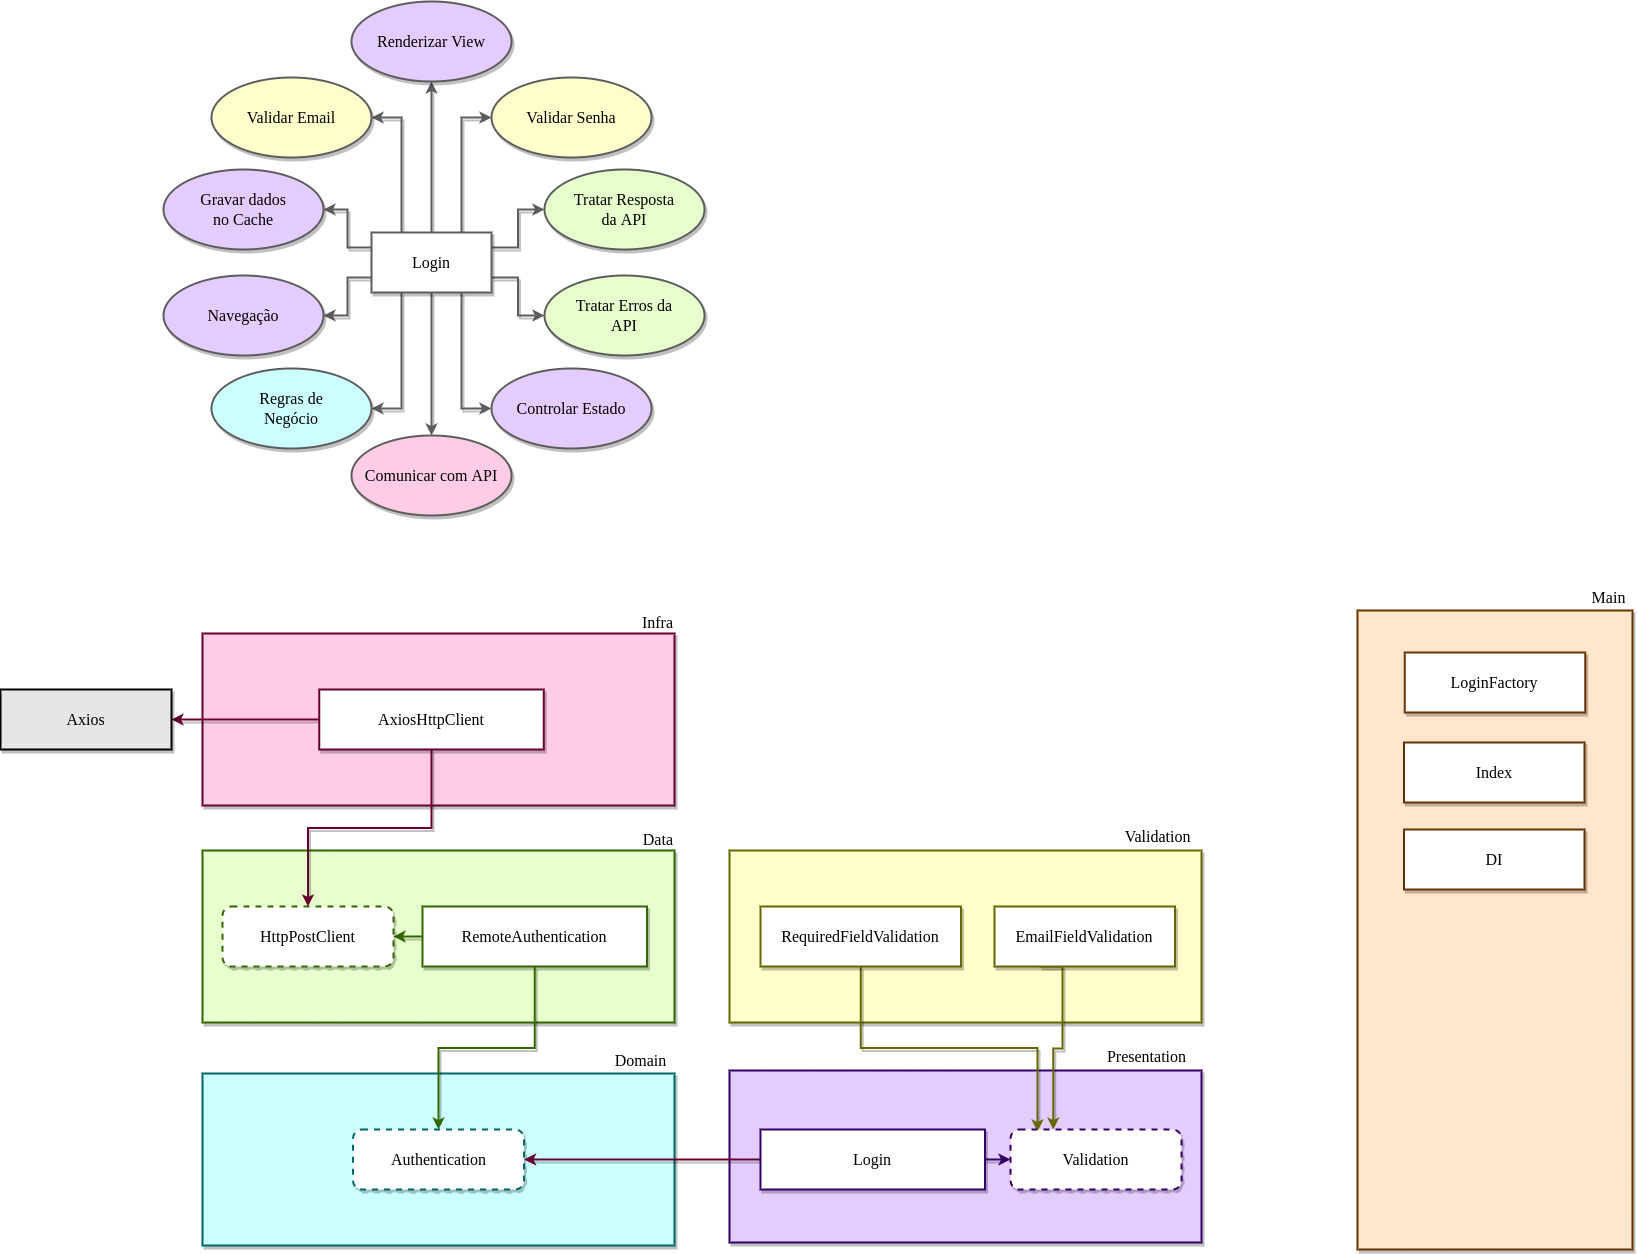

The diagram above was exported from draw.io. Its source (the exported page's mxGraphModel, read from the mxfile embedded in the PNG):
<mxGraphModel dx="1059" dy="738" grid="0" gridSize="10" guides="1" tooltips="1" connect="1" arrows="1" fold="1" page="0" pageScale="1" pageWidth="850" pageHeight="1100" background="#ffffff" math="0" shadow="0">
  <root>
    <mxCell id="0" />
    <mxCell id="1" parent="0" />
    <mxCell id="2" style="edgeStyle=orthogonalEdgeStyle;rounded=0;orthogonalLoop=1;jettySize=auto;html=1;exitX=1;exitY=0.75;exitDx=0;exitDy=0;entryX=0;entryY=0.5;entryDx=0;entryDy=0;strokeWidth=2;fontFamily=Verdana;fontSize=16;labelBackgroundColor=none;labelBorderColor=none;fontColor=#000000;shadow=1;strokeColor=#5C5C5C;" edge="1" parent="1" source="12" target="16">
      <mxGeometry relative="1" as="geometry" />
    </mxCell>
    <mxCell id="3" style="edgeStyle=orthogonalEdgeStyle;rounded=0;orthogonalLoop=1;jettySize=auto;html=1;exitX=0.5;exitY=0;exitDx=0;exitDy=0;entryX=0.5;entryY=1;entryDx=0;entryDy=0;strokeWidth=2;fontFamily=Verdana;fontSize=16;labelBackgroundColor=none;labelBorderColor=none;fontColor=#000000;shadow=1;strokeColor=#5C5C5C;" edge="1" parent="1" source="12" target="21">
      <mxGeometry relative="1" as="geometry" />
    </mxCell>
    <mxCell id="4" style="edgeStyle=orthogonalEdgeStyle;rounded=0;orthogonalLoop=1;jettySize=auto;html=1;exitX=0;exitY=0.75;exitDx=0;exitDy=0;entryX=1;entryY=0.5;entryDx=0;entryDy=0;strokeWidth=2;fontFamily=Verdana;fontSize=16;labelBackgroundColor=none;labelBorderColor=none;fontColor=#000000;shadow=1;strokeColor=#5C5C5C;" edge="1" parent="1" source="12" target="18">
      <mxGeometry relative="1" as="geometry" />
    </mxCell>
    <mxCell id="5" style="edgeStyle=orthogonalEdgeStyle;rounded=0;orthogonalLoop=1;jettySize=auto;html=1;exitX=0;exitY=0.25;exitDx=0;exitDy=0;entryX=1;entryY=0.5;entryDx=0;entryDy=0;strokeWidth=2;fontFamily=Verdana;fontSize=16;labelBackgroundColor=none;labelBorderColor=none;fontColor=#000000;shadow=1;strokeColor=#5C5C5C;" edge="1" parent="1" source="12" target="19">
      <mxGeometry relative="1" as="geometry" />
    </mxCell>
    <mxCell id="6" style="edgeStyle=orthogonalEdgeStyle;rounded=0;orthogonalLoop=1;jettySize=auto;html=1;exitX=1;exitY=0.25;exitDx=0;exitDy=0;entryX=0;entryY=0.5;entryDx=0;entryDy=0;strokeWidth=2;fontFamily=Verdana;fontSize=16;labelBackgroundColor=none;labelBorderColor=none;fontColor=#000000;shadow=1;strokeColor=#5C5C5C;" edge="1" parent="1" source="12" target="15">
      <mxGeometry relative="1" as="geometry" />
    </mxCell>
    <mxCell id="7" style="edgeStyle=orthogonalEdgeStyle;rounded=0;orthogonalLoop=1;jettySize=auto;html=1;exitX=0.75;exitY=0;exitDx=0;exitDy=0;entryX=0;entryY=0.5;entryDx=0;entryDy=0;strokeWidth=2;fontFamily=Verdana;fontSize=16;labelBackgroundColor=none;labelBorderColor=none;fontColor=#000000;shadow=1;strokeColor=#5C5C5C;" edge="1" parent="1" source="12" target="14">
      <mxGeometry relative="1" as="geometry" />
    </mxCell>
    <mxCell id="8" style="edgeStyle=orthogonalEdgeStyle;rounded=0;orthogonalLoop=1;jettySize=auto;html=1;exitX=0.25;exitY=0;exitDx=0;exitDy=0;entryX=1;entryY=0.5;entryDx=0;entryDy=0;strokeWidth=2;fontFamily=Verdana;fontSize=16;labelBackgroundColor=none;labelBorderColor=none;fontColor=#000000;shadow=1;strokeColor=#5C5C5C;" edge="1" parent="1" source="12" target="13">
      <mxGeometry relative="1" as="geometry" />
    </mxCell>
    <mxCell id="9" style="edgeStyle=orthogonalEdgeStyle;rounded=0;orthogonalLoop=1;jettySize=auto;html=1;exitX=0.5;exitY=1;exitDx=0;exitDy=0;strokeWidth=2;fontFamily=Verdana;fontSize=16;labelBackgroundColor=none;labelBorderColor=none;fontColor=#000000;shadow=1;strokeColor=#5C5C5C;" edge="1" parent="1" source="12" target="22">
      <mxGeometry relative="1" as="geometry" />
    </mxCell>
    <mxCell id="10" style="edgeStyle=orthogonalEdgeStyle;rounded=0;orthogonalLoop=1;jettySize=auto;html=1;exitX=0.25;exitY=1;exitDx=0;exitDy=0;entryX=1;entryY=0.5;entryDx=0;entryDy=0;strokeWidth=2;fontFamily=Verdana;fontSize=16;labelBackgroundColor=none;labelBorderColor=none;fontColor=#000000;shadow=1;strokeColor=#5C5C5C;" edge="1" parent="1" source="12" target="17">
      <mxGeometry relative="1" as="geometry" />
    </mxCell>
    <mxCell id="11" style="edgeStyle=orthogonalEdgeStyle;rounded=0;orthogonalLoop=1;jettySize=auto;html=1;exitX=0.75;exitY=1;exitDx=0;exitDy=0;entryX=0;entryY=0.5;entryDx=0;entryDy=0;strokeWidth=2;fontFamily=Verdana;fontSize=16;labelBackgroundColor=none;labelBorderColor=none;fontColor=#000000;shadow=1;strokeColor=#5C5C5C;" edge="1" parent="1" source="12" target="20">
      <mxGeometry relative="1" as="geometry" />
    </mxCell>
    <mxCell id="12" value="Login" style="rounded=0;whiteSpace=wrap;html=1;strokeWidth=2;fontSize=16;fontFamily=Verdana;fillColor=#FFFFFF;strokeColor=#5C5C5C;labelBackgroundColor=none;labelBorderColor=none;fontColor=#000000;shadow=1;" vertex="1" parent="1">
      <mxGeometry x="557" y="340" width="120" height="60" as="geometry" />
    </mxCell>
    <mxCell id="13" value="Validar Email" style="ellipse;whiteSpace=wrap;html=1;strokeWidth=2;fontFamily=Verdana;fontSize=16;fillColor=#FFFFCC;labelBackgroundColor=none;labelBorderColor=none;fontColor=#000000;shadow=1;strokeColor=#5C5C5C;" vertex="1" parent="1">
      <mxGeometry x="397" y="185" width="160" height="80" as="geometry" />
    </mxCell>
    <mxCell id="14" value="Validar Senha" style="ellipse;whiteSpace=wrap;html=1;strokeWidth=2;fontFamily=Verdana;fontSize=16;fillColor=#FFFFCC;labelBackgroundColor=none;labelBorderColor=none;fontColor=#000000;shadow=1;strokeColor=#5C5C5C;" vertex="1" parent="1">
      <mxGeometry x="677" y="185" width="160" height="80" as="geometry" />
    </mxCell>
    <mxCell id="15" value="Tratar Resposta&lt;br&gt;da API" style="ellipse;whiteSpace=wrap;html=1;strokeWidth=2;fontFamily=Verdana;fontSize=16;fillColor=#E6FFCC;labelBackgroundColor=none;labelBorderColor=none;fontColor=#000000;shadow=1;strokeColor=#5C5C5C;" vertex="1" parent="1">
      <mxGeometry x="730" y="277" width="160" height="80" as="geometry" />
    </mxCell>
    <mxCell id="16" value="Tratar Erros da&lt;br&gt;API" style="ellipse;whiteSpace=wrap;html=1;strokeWidth=2;fontFamily=Verdana;fontSize=16;fillColor=#E6FFCC;labelBackgroundColor=none;labelBorderColor=none;fontColor=#000000;shadow=1;strokeColor=#5C5C5C;" vertex="1" parent="1">
      <mxGeometry x="730" y="383" width="160" height="80" as="geometry" />
    </mxCell>
    <mxCell id="17" value="Regras de&lt;br&gt;Negócio" style="ellipse;whiteSpace=wrap;html=1;strokeWidth=2;fontFamily=Verdana;fontSize=16;fillColor=#CCFFFF;labelBackgroundColor=none;labelBorderColor=none;fontColor=#000000;shadow=1;strokeColor=#5C5C5C;" vertex="1" parent="1">
      <mxGeometry x="397" y="476" width="160" height="80" as="geometry" />
    </mxCell>
    <mxCell id="18" value="Navegação" style="ellipse;whiteSpace=wrap;html=1;strokeWidth=2;fontFamily=Verdana;fontSize=16;fillColor=#E5CCFF;labelBackgroundColor=none;labelBorderColor=none;fontColor=#000000;shadow=1;strokeColor=#5C5C5C;" vertex="1" parent="1">
      <mxGeometry x="349" y="383" width="160" height="80" as="geometry" />
    </mxCell>
    <mxCell id="19" value="Gravar dados&lt;br&gt;no Cache" style="ellipse;whiteSpace=wrap;html=1;strokeWidth=2;fontFamily=Verdana;fontSize=16;fillColor=#E5CCFF;labelBackgroundColor=none;labelBorderColor=none;fontColor=#000000;shadow=1;strokeColor=#5C5C5C;" vertex="1" parent="1">
      <mxGeometry x="349" y="277" width="160" height="80" as="geometry" />
    </mxCell>
    <mxCell id="20" value="Controlar Estado" style="ellipse;whiteSpace=wrap;html=1;strokeWidth=2;fontFamily=Verdana;fontSize=16;fillColor=#E5CCFF;labelBackgroundColor=none;labelBorderColor=none;fontColor=#000000;shadow=1;strokeColor=#5C5C5C;" vertex="1" parent="1">
      <mxGeometry x="677" y="476" width="160" height="80" as="geometry" />
    </mxCell>
    <mxCell id="21" value="Renderizar View" style="ellipse;whiteSpace=wrap;html=1;strokeWidth=2;fontFamily=Verdana;fontSize=16;fillColor=#E5CCFF;labelBackgroundColor=none;labelBorderColor=none;fontColor=#000000;shadow=1;strokeColor=#5C5C5C;" vertex="1" parent="1">
      <mxGeometry x="537" y="109" width="160" height="80" as="geometry" />
    </mxCell>
    <mxCell id="22" value="Comunicar com API" style="ellipse;whiteSpace=wrap;html=1;strokeWidth=2;fontFamily=Verdana;fontSize=16;fillColor=#FFCCE6;labelBackgroundColor=none;labelBorderColor=none;fontColor=#000000;shadow=1;strokeColor=#5C5C5C;" vertex="1" parent="1">
      <mxGeometry x="537" y="543" width="160" height="80" as="geometry" />
    </mxCell>
    <mxCell id="23" value="" style="rounded=0;whiteSpace=wrap;html=1;strokeColor=#336600;strokeWidth=2;fillColor=#E6FFCC;fontFamily=Verdana;fontSize=16;labelBackgroundColor=none;labelBorderColor=none;fontColor=#000000;shadow=1;" vertex="1" parent="1">
      <mxGeometry x="388" y="958" width="472" height="172" as="geometry" />
    </mxCell>
    <mxCell id="24" value="Data" style="text;html=1;align=right;verticalAlign=middle;resizable=0;points=[];autosize=1;fontSize=16;fontFamily=Verdana;labelBackgroundColor=none;labelBorderColor=none;fontColor=#000000;shadow=1;" vertex="1" parent="1">
      <mxGeometry x="812" y="935" width="48" height="23" as="geometry" />
    </mxCell>
    <mxCell id="25" style="edgeStyle=orthogonalEdgeStyle;rounded=0;orthogonalLoop=1;jettySize=auto;html=1;exitX=0;exitY=0.5;exitDx=0;exitDy=0;entryX=1;entryY=0.5;entryDx=0;entryDy=0;strokeColor=#336600;strokeWidth=2;fontFamily=Verdana;fontSize=16;labelBackgroundColor=none;labelBorderColor=none;fontColor=#000000;shadow=1;" edge="1" parent="1" source="26" target="31">
      <mxGeometry relative="1" as="geometry" />
    </mxCell>
    <mxCell id="26" value="RemoteAuthentication" style="rounded=0;whiteSpace=wrap;html=1;strokeColor=#336600;strokeWidth=2;fillColor=#FFFFFF;fontFamily=Verdana;fontSize=16;labelBackgroundColor=none;labelBorderColor=none;fontColor=#000000;shadow=1;" vertex="1" parent="1">
      <mxGeometry x="608" y="1014" width="224.5" height="60" as="geometry" />
    </mxCell>
    <mxCell id="27" value="" style="rounded=0;whiteSpace=wrap;html=1;strokeColor=#006666;strokeWidth=2;fillColor=#CCFFFF;fontFamily=Verdana;fontSize=16;labelBackgroundColor=none;labelBorderColor=none;fontColor=#000000;shadow=1;" vertex="1" parent="1">
      <mxGeometry x="388" y="1181" width="472" height="172" as="geometry" />
    </mxCell>
    <mxCell id="28" value="Domain" style="text;html=1;align=center;verticalAlign=middle;resizable=0;points=[];autosize=1;fontSize=16;fontFamily=Verdana;labelBackgroundColor=none;labelBorderColor=none;fontColor=#000000;shadow=1;" vertex="1" parent="1">
      <mxGeometry x="790" y="1156" width="72" height="23" as="geometry" />
    </mxCell>
    <mxCell id="29" value="Authentication" style="rounded=1;whiteSpace=wrap;html=1;strokeColor=#006666;strokeWidth=2;fillColor=#FFFFFF;fontFamily=Verdana;fontSize=16;dashed=1;labelBackgroundColor=none;labelBorderColor=none;fontColor=#000000;shadow=1;" vertex="1" parent="1">
      <mxGeometry x="538.5" y="1237" width="171" height="60" as="geometry" />
    </mxCell>
    <mxCell id="30" style="edgeStyle=orthogonalEdgeStyle;rounded=0;orthogonalLoop=1;jettySize=auto;html=1;exitX=0.5;exitY=1;exitDx=0;exitDy=0;entryX=0.5;entryY=0;entryDx=0;entryDy=0;strokeWidth=2;fontFamily=Verdana;fontSize=16;strokeColor=#336600;labelBackgroundColor=none;labelBorderColor=none;fontColor=#000000;shadow=1;" edge="1" parent="1" source="26" target="29">
      <mxGeometry relative="1" as="geometry" />
    </mxCell>
    <mxCell id="31" value="HttpPostClient" style="rounded=1;whiteSpace=wrap;html=1;strokeColor=#336600;strokeWidth=2;fillColor=#FFFFFF;fontFamily=Verdana;fontSize=16;dashed=1;labelBackgroundColor=none;labelBorderColor=none;fontColor=#000000;shadow=1;" vertex="1" parent="1">
      <mxGeometry x="408" y="1014" width="171" height="60" as="geometry" />
    </mxCell>
    <mxCell id="32" value="" style="rounded=0;whiteSpace=wrap;html=1;strokeColor=#660033;strokeWidth=2;fillColor=#FFCCE6;fontFamily=Verdana;fontSize=16;labelBackgroundColor=none;labelBorderColor=none;fontColor=#000000;shadow=1;" vertex="1" parent="1">
      <mxGeometry x="388" y="741" width="472" height="172" as="geometry" />
    </mxCell>
    <mxCell id="33" value="Infra" style="text;html=1;align=right;verticalAlign=middle;resizable=0;points=[];autosize=1;fontSize=16;fontFamily=Verdana;labelBackgroundColor=none;labelBorderColor=none;fontColor=#000000;shadow=1;" vertex="1" parent="1">
      <mxGeometry x="811" y="718" width="49" height="23" as="geometry" />
    </mxCell>
    <mxCell id="34" style="edgeStyle=orthogonalEdgeStyle;rounded=0;orthogonalLoop=1;jettySize=auto;html=1;exitX=0;exitY=0.5;exitDx=0;exitDy=0;entryX=1;entryY=0.5;entryDx=0;entryDy=0;strokeColor=#660033;strokeWidth=2;fontFamily=Verdana;fontSize=16;labelBackgroundColor=none;labelBorderColor=none;fontColor=#000000;shadow=1;" edge="1" parent="1" source="36" target="37">
      <mxGeometry relative="1" as="geometry" />
    </mxCell>
    <mxCell id="35" style="edgeStyle=orthogonalEdgeStyle;rounded=0;orthogonalLoop=1;jettySize=auto;html=1;exitX=0.5;exitY=1;exitDx=0;exitDy=0;entryX=0.5;entryY=0;entryDx=0;entryDy=0;strokeColor=#660033;strokeWidth=2;fontFamily=Verdana;fontSize=16;labelBackgroundColor=none;labelBorderColor=none;fontColor=#000000;shadow=1;" edge="1" parent="1" source="36" target="31">
      <mxGeometry relative="1" as="geometry" />
    </mxCell>
    <mxCell id="36" value="AxiosHttpClient" style="rounded=0;whiteSpace=wrap;html=1;strokeColor=#660033;strokeWidth=2;fillColor=#FFFFFF;fontFamily=Verdana;fontSize=16;labelBackgroundColor=none;labelBorderColor=none;fontColor=#000000;shadow=1;" vertex="1" parent="1">
      <mxGeometry x="504.75" y="797" width="224.5" height="60" as="geometry" />
    </mxCell>
    <mxCell id="37" value="Axios" style="rounded=0;whiteSpace=wrap;html=1;strokeColor=#000000;strokeWidth=2;fillColor=#E6E6E6;fontFamily=Verdana;fontSize=16;labelBackgroundColor=none;labelBorderColor=none;fontColor=#000000;shadow=1;" vertex="1" parent="1">
      <mxGeometry x="186" y="797" width="171" height="60" as="geometry" />
    </mxCell>
    <mxCell id="38" value="" style="rounded=0;whiteSpace=wrap;html=1;strokeColor=#330066;strokeWidth=2;fillColor=#E5CCFF;fontFamily=Verdana;fontSize=16;labelBackgroundColor=none;labelBorderColor=none;fontColor=#000000;shadow=1;" vertex="1" parent="1">
      <mxGeometry x="915" y="1178" width="472" height="172" as="geometry" />
    </mxCell>
    <mxCell id="39" value="Presentation" style="text;html=1;align=center;verticalAlign=middle;resizable=0;points=[];autosize=1;fontSize=16;fontFamily=Verdana;labelBackgroundColor=none;labelBorderColor=none;fontColor=#000000;shadow=1;" vertex="1" parent="1">
      <mxGeometry x="1277" y="1152" width="110" height="23" as="geometry" />
    </mxCell>
    <mxCell id="40" style="edgeStyle=orthogonalEdgeStyle;rounded=0;orthogonalLoop=1;jettySize=auto;html=1;exitX=0;exitY=0.5;exitDx=0;exitDy=0;entryX=1;entryY=0.5;entryDx=0;entryDy=0;strokeColor=#660033;strokeWidth=2;fontFamily=Verdana;fontSize=16;labelBackgroundColor=none;labelBorderColor=none;fontColor=#000000;shadow=1;" edge="1" parent="1" source="42" target="29">
      <mxGeometry relative="1" as="geometry" />
    </mxCell>
    <mxCell id="41" style="edgeStyle=orthogonalEdgeStyle;rounded=0;orthogonalLoop=1;jettySize=auto;html=1;exitX=1;exitY=0.5;exitDx=0;exitDy=0;entryX=0;entryY=0.5;entryDx=0;entryDy=0;strokeColor=#330066;strokeWidth=2;fontFamily=Verdana;fontSize=16;labelBackgroundColor=none;labelBorderColor=none;fontColor=#000000;shadow=1;" edge="1" parent="1" source="42" target="49">
      <mxGeometry relative="1" as="geometry" />
    </mxCell>
    <mxCell id="42" value="Login" style="rounded=0;whiteSpace=wrap;html=1;strokeColor=#330066;strokeWidth=2;fillColor=#FFFFFF;fontFamily=Verdana;fontSize=16;labelBackgroundColor=none;labelBorderColor=none;fontColor=#000000;shadow=1;" vertex="1" parent="1">
      <mxGeometry x="946" y="1237" width="224.5" height="60" as="geometry" />
    </mxCell>
    <mxCell id="43" value="" style="rounded=0;whiteSpace=wrap;html=1;strokeColor=#666600;strokeWidth=2;fillColor=#FFFFCC;fontFamily=Verdana;fontSize=16;labelBackgroundColor=none;labelBorderColor=none;fontColor=#000000;shadow=1;" vertex="1" parent="1">
      <mxGeometry x="915" y="958" width="472" height="172" as="geometry" />
    </mxCell>
    <mxCell id="44" value="Validation" style="text;html=1;align=center;verticalAlign=middle;resizable=0;points=[];autosize=1;fontSize=16;fontFamily=Verdana;labelBackgroundColor=none;labelBorderColor=none;fontColor=#000000;shadow=1;" vertex="1" parent="1">
      <mxGeometry x="1298" y="932" width="89" height="23" as="geometry" />
    </mxCell>
    <mxCell id="45" style="edgeStyle=orthogonalEdgeStyle;rounded=0;orthogonalLoop=1;jettySize=auto;html=1;exitX=0.25;exitY=1;exitDx=0;exitDy=0;entryX=0.25;entryY=0;entryDx=0;entryDy=0;strokeColor=#666600;strokeWidth=2;fontFamily=Verdana;fontSize=16;labelBackgroundColor=none;labelBorderColor=none;fontColor=#000000;shadow=1;" edge="1" parent="1" source="46" target="49">
      <mxGeometry relative="1" as="geometry">
        <Array as="points">
          <mxPoint x="1248" y="1074" />
          <mxPoint x="1248" y="1156" />
          <mxPoint x="1239" y="1156" />
        </Array>
      </mxGeometry>
    </mxCell>
    <mxCell id="46" value="EmailFieldValidation" style="rounded=0;whiteSpace=wrap;html=1;strokeColor=#666600;strokeWidth=2;fillColor=#FFFFFF;fontFamily=Verdana;fontSize=16;labelBackgroundColor=none;labelBorderColor=none;fontColor=#000000;shadow=1;" vertex="1" parent="1">
      <mxGeometry x="1180" y="1014" width="180.5" height="60" as="geometry" />
    </mxCell>
    <mxCell id="47" style="edgeStyle=orthogonalEdgeStyle;rounded=0;orthogonalLoop=1;jettySize=auto;html=1;exitX=0.5;exitY=1;exitDx=0;exitDy=0;entryX=0.158;entryY=0.033;entryDx=0;entryDy=0;entryPerimeter=0;strokeColor=#666600;strokeWidth=2;fontFamily=Verdana;fontSize=16;labelBackgroundColor=none;labelBorderColor=none;fontColor=#000000;shadow=1;" edge="1" parent="1" source="48" target="49">
      <mxGeometry relative="1" as="geometry" />
    </mxCell>
    <mxCell id="48" value="RequiredFieldValidation" style="rounded=0;whiteSpace=wrap;html=1;strokeColor=#666600;strokeWidth=2;fillColor=#FFFFFF;fontFamily=Verdana;fontSize=16;labelBackgroundColor=none;labelBorderColor=none;fontColor=#000000;shadow=1;" vertex="1" parent="1">
      <mxGeometry x="946" y="1014" width="200.5" height="60" as="geometry" />
    </mxCell>
    <mxCell id="49" value="Validation" style="rounded=1;whiteSpace=wrap;html=1;strokeColor=#330066;strokeWidth=2;fillColor=#FFFFFF;fontFamily=Verdana;fontSize=16;dashed=1;labelBackgroundColor=none;labelBorderColor=none;fontColor=#000000;shadow=1;" vertex="1" parent="1">
      <mxGeometry x="1196" y="1237" width="171" height="60" as="geometry" />
    </mxCell>
    <mxCell id="50" value="" style="rounded=0;whiteSpace=wrap;html=1;strokeColor=#663300;strokeWidth=2;fillColor=#FFE6CC;fontFamily=Verdana;fontSize=16;align=right;labelBackgroundColor=none;labelBorderColor=none;fontColor=#000000;shadow=1;" vertex="1" parent="1">
      <mxGeometry x="1543" y="718" width="275" height="639" as="geometry" />
    </mxCell>
    <mxCell id="51" value="Main" style="text;html=1;align=center;verticalAlign=middle;resizable=0;points=[];autosize=1;fontSize=16;fontFamily=Verdana;labelBackgroundColor=none;labelBorderColor=none;fontColor=#000000;shadow=1;" vertex="1" parent="1">
      <mxGeometry x="1770" y="693" width="48" height="23" as="geometry" />
    </mxCell>
    <mxCell id="52" value="LoginFactory" style="rounded=0;whiteSpace=wrap;html=1;strokeColor=#663300;strokeWidth=2;fillColor=#FFFFFF;fontFamily=Verdana;fontSize=16;labelBackgroundColor=none;labelBorderColor=none;fontColor=#000000;shadow=1;" vertex="1" parent="1">
      <mxGeometry x="1590.25" y="760" width="180.5" height="60" as="geometry" />
    </mxCell>
    <mxCell id="53" value="Index" style="rounded=0;whiteSpace=wrap;html=1;strokeColor=#663300;strokeWidth=2;fillColor=#FFFFFF;fontFamily=Verdana;fontSize=16;labelBackgroundColor=none;labelBorderColor=none;fontColor=#000000;shadow=1;" vertex="1" parent="1">
      <mxGeometry x="1589.5" y="850" width="180.5" height="60" as="geometry" />
    </mxCell>
    <mxCell id="54" value="DI" style="rounded=0;whiteSpace=wrap;html=1;strokeColor=#663300;strokeWidth=2;fillColor=#FFFFFF;fontFamily=Verdana;fontSize=16;labelBackgroundColor=none;labelBorderColor=none;fontColor=#000000;shadow=1;" vertex="1" parent="1">
      <mxGeometry x="1589.5" y="937" width="180.5" height="60" as="geometry" />
    </mxCell>
  </root>
</mxGraphModel>